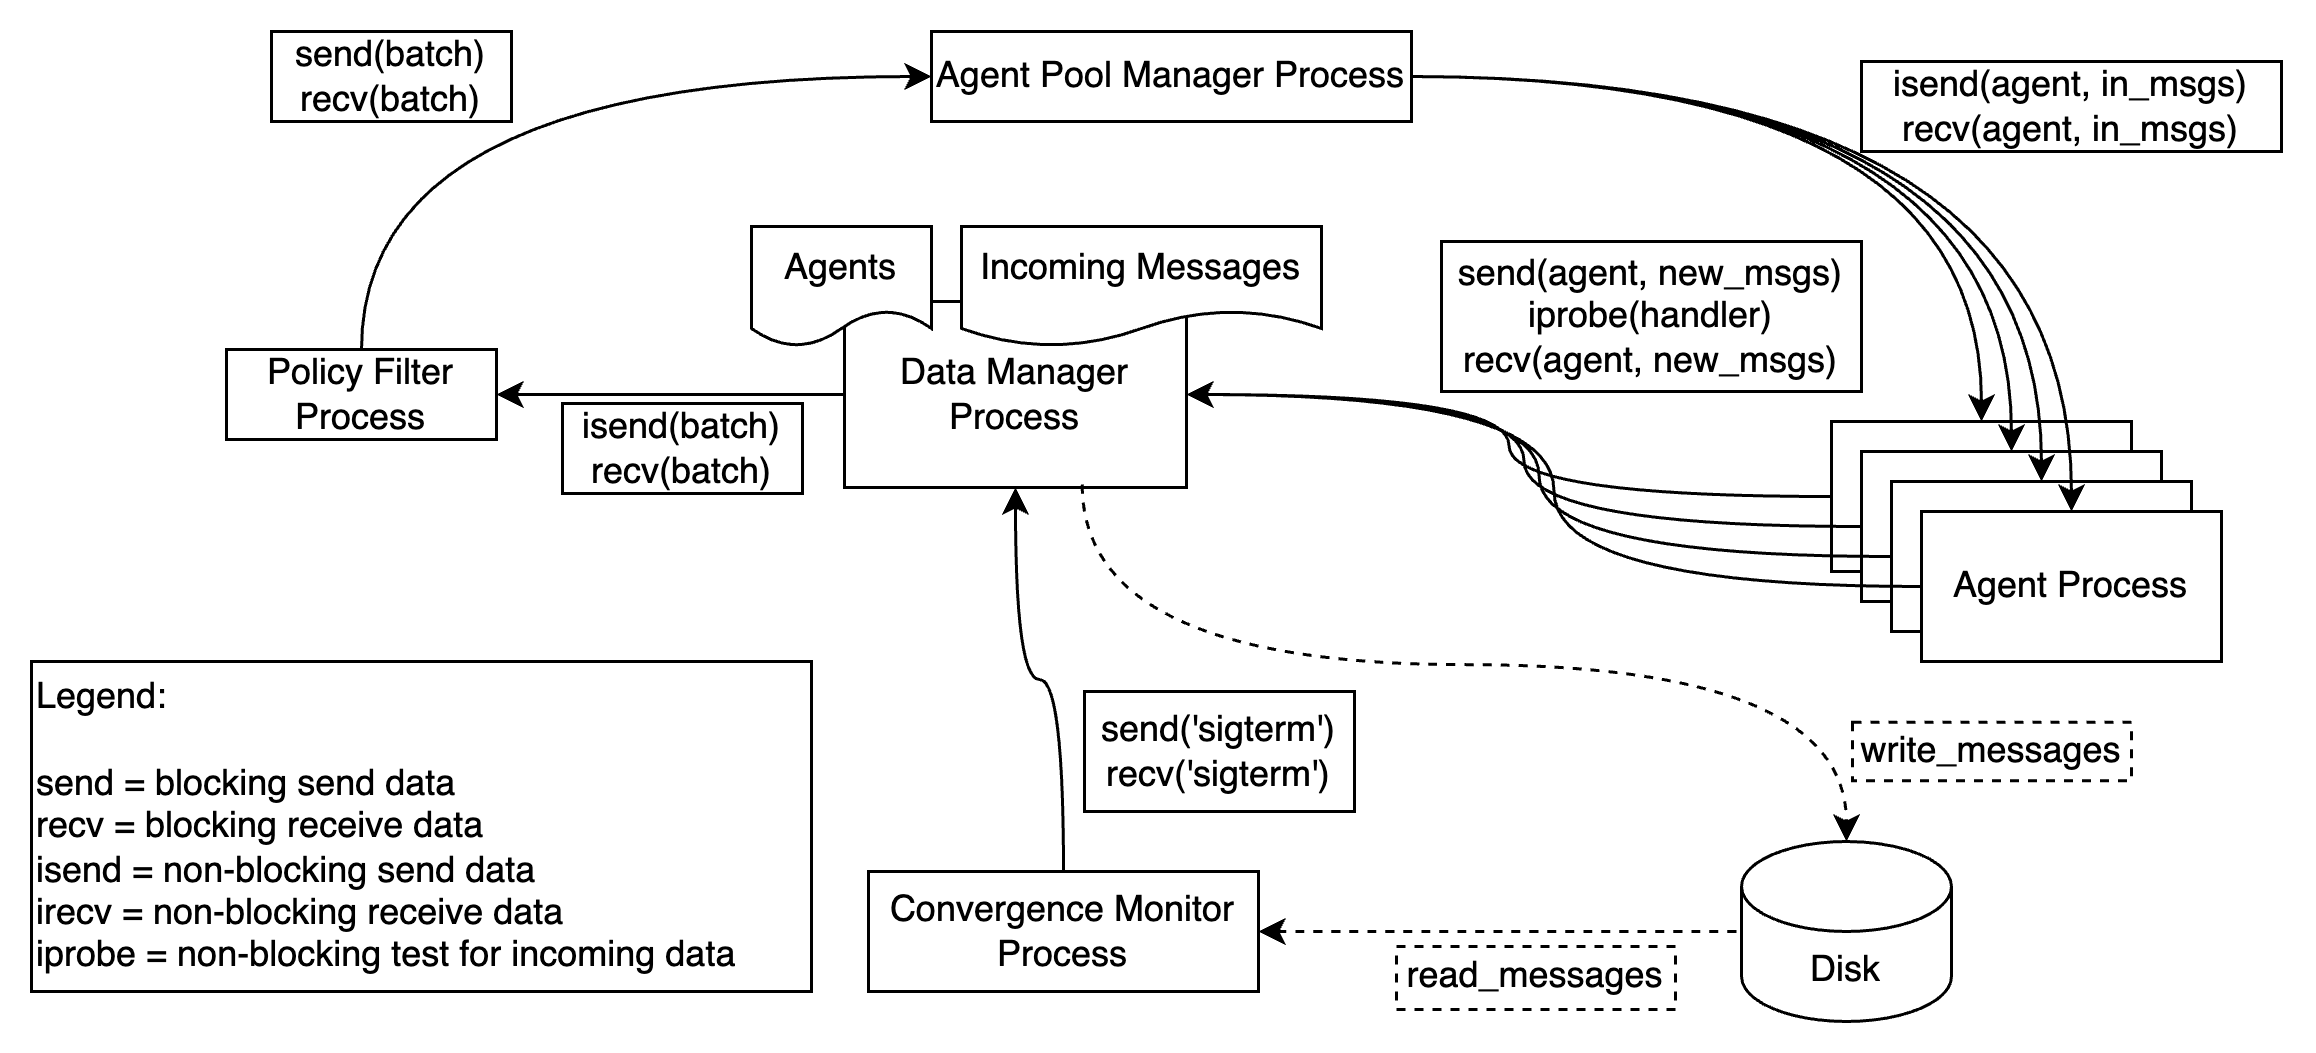

The diagram above was exported from draw.io. Its source (the exported page's mxGraphModel, read from the mxfile embedded in the PNG):
<mxGraphModel dx="884" dy="420" grid="0" gridSize="10" guides="1" tooltips="1" connect="1" arrows="1" fold="1" page="1" pageScale="1" pageWidth="827" pageHeight="1169" math="0" shadow="0">
  <root>
    <mxCell id="0" />
    <mxCell id="1" parent="0" />
    <mxCell id="SfgH0fAYp_307tqknTJ0-2" value="Policy Filter Process" style="rounded=0;whiteSpace=wrap;html=1;" parent="1" vertex="1">
      <mxGeometry x="85" y="266" width="90" height="30" as="geometry" />
    </mxCell>
    <mxCell id="SfgH0fAYp_307tqknTJ0-3" value="Data Manager Process" style="rounded=0;whiteSpace=wrap;html=1;" parent="1" vertex="1">
      <mxGeometry x="291" y="250" width="114" height="62" as="geometry" />
    </mxCell>
    <mxCell id="SfgH0fAYp_307tqknTJ0-4" value="" style="rounded=0;whiteSpace=wrap;html=1;" parent="1" vertex="1">
      <mxGeometry x="620" y="290" width="100" height="50" as="geometry" />
    </mxCell>
    <mxCell id="SfgH0fAYp_307tqknTJ0-5" value="" style="rounded=0;whiteSpace=wrap;html=1;" parent="1" vertex="1">
      <mxGeometry x="630" y="300" width="100" height="50" as="geometry" />
    </mxCell>
    <mxCell id="SfgH0fAYp_307tqknTJ0-6" value="" style="rounded=0;whiteSpace=wrap;html=1;" parent="1" vertex="1">
      <mxGeometry x="640" y="310" width="100" height="50" as="geometry" />
    </mxCell>
    <mxCell id="SfgH0fAYp_307tqknTJ0-7" value="Agent Process" style="rounded=0;whiteSpace=wrap;html=1;" parent="1" vertex="1">
      <mxGeometry x="650" y="320" width="100" height="50" as="geometry" />
    </mxCell>
    <mxCell id="SfgH0fAYp_307tqknTJ0-8" value="Agent Pool Manager Process" style="rounded=0;whiteSpace=wrap;html=1;" parent="1" vertex="1">
      <mxGeometry x="320" y="160" width="160" height="30" as="geometry" />
    </mxCell>
    <mxCell id="SfgH0fAYp_307tqknTJ0-9" value="Convergence Monitor Process" style="rounded=0;whiteSpace=wrap;html=1;" parent="1" vertex="1">
      <mxGeometry x="299" y="440" width="130" height="40" as="geometry" />
    </mxCell>
    <mxCell id="SfgH0fAYp_307tqknTJ0-10" value="Disk" style="shape=cylinder3;whiteSpace=wrap;html=1;boundedLbl=1;backgroundOutline=1;size=15;" parent="1" vertex="1">
      <mxGeometry x="590" y="430" width="70" height="60" as="geometry" />
    </mxCell>
    <mxCell id="SfgH0fAYp_307tqknTJ0-14" value="Agents" style="shape=document;whiteSpace=wrap;html=1;boundedLbl=1;" parent="1" vertex="1">
      <mxGeometry x="260" y="225" width="60" height="40" as="geometry" />
    </mxCell>
    <mxCell id="SfgH0fAYp_307tqknTJ0-15" value="Incoming Messages" style="shape=document;whiteSpace=wrap;html=1;boundedLbl=1;" parent="1" vertex="1">
      <mxGeometry x="330" y="225" width="120" height="40" as="geometry" />
    </mxCell>
    <mxCell id="SfgH0fAYp_307tqknTJ0-16" value="" style="endArrow=classic;html=1;rounded=0;exitX=0;exitY=0.5;exitDx=0;exitDy=0;entryX=1;entryY=0.5;entryDx=0;entryDy=0;edgeStyle=orthogonalEdgeStyle;curved=1;" parent="1" source="SfgH0fAYp_307tqknTJ0-3" target="SfgH0fAYp_307tqknTJ0-2" edge="1">
      <mxGeometry width="50" height="50" relative="1" as="geometry">
        <mxPoint x="350" y="390" as="sourcePoint" />
        <mxPoint x="220" y="300" as="targetPoint" />
      </mxGeometry>
    </mxCell>
    <mxCell id="SfgH0fAYp_307tqknTJ0-17" value="" style="endArrow=classic;html=1;rounded=0;exitX=0.5;exitY=0;exitDx=0;exitDy=0;entryX=0;entryY=0.5;entryDx=0;entryDy=0;edgeStyle=orthogonalEdgeStyle;curved=1;" parent="1" source="SfgH0fAYp_307tqknTJ0-2" target="SfgH0fAYp_307tqknTJ0-8" edge="1">
      <mxGeometry width="50" height="50" relative="1" as="geometry">
        <mxPoint x="324" y="159.45000000000002" as="sourcePoint" />
        <mxPoint x="140" y="103.45000000000002" as="targetPoint" />
      </mxGeometry>
    </mxCell>
    <mxCell id="SfgH0fAYp_307tqknTJ0-18" value="" style="endArrow=classic;html=1;rounded=0;exitX=1;exitY=0.5;exitDx=0;exitDy=0;edgeStyle=orthogonalEdgeStyle;curved=1;" parent="1" source="SfgH0fAYp_307tqknTJ0-8" target="SfgH0fAYp_307tqknTJ0-7" edge="1">
      <mxGeometry width="50" height="50" relative="1" as="geometry">
        <mxPoint x="480" y="131" as="sourcePoint" />
        <mxPoint x="642" y="60" as="targetPoint" />
      </mxGeometry>
    </mxCell>
    <mxCell id="SfgH0fAYp_307tqknTJ0-19" value="" style="endArrow=classic;html=1;rounded=0;exitX=1;exitY=0.5;exitDx=0;exitDy=0;edgeStyle=orthogonalEdgeStyle;curved=1;entryX=0.5;entryY=0;entryDx=0;entryDy=0;" parent="1" source="SfgH0fAYp_307tqknTJ0-8" target="SfgH0fAYp_307tqknTJ0-4" edge="1">
      <mxGeometry width="50" height="50" relative="1" as="geometry">
        <mxPoint x="490" y="185" as="sourcePoint" />
        <mxPoint x="700" y="265" as="targetPoint" />
      </mxGeometry>
    </mxCell>
    <mxCell id="SfgH0fAYp_307tqknTJ0-20" value="" style="endArrow=classic;html=1;rounded=0;exitX=1;exitY=0.5;exitDx=0;exitDy=0;edgeStyle=orthogonalEdgeStyle;curved=1;entryX=0.5;entryY=0;entryDx=0;entryDy=0;" parent="1" source="SfgH0fAYp_307tqknTJ0-8" target="SfgH0fAYp_307tqknTJ0-5" edge="1">
      <mxGeometry width="50" height="50" relative="1" as="geometry">
        <mxPoint x="490" y="185" as="sourcePoint" />
        <mxPoint x="670" y="235" as="targetPoint" />
      </mxGeometry>
    </mxCell>
    <mxCell id="SfgH0fAYp_307tqknTJ0-21" value="" style="endArrow=classic;html=1;rounded=0;exitX=1;exitY=0.5;exitDx=0;exitDy=0;edgeStyle=orthogonalEdgeStyle;curved=1;entryX=0.5;entryY=0;entryDx=0;entryDy=0;" parent="1" source="SfgH0fAYp_307tqknTJ0-8" target="SfgH0fAYp_307tqknTJ0-6" edge="1">
      <mxGeometry width="50" height="50" relative="1" as="geometry">
        <mxPoint x="490" y="185" as="sourcePoint" />
        <mxPoint x="680" y="245" as="targetPoint" />
      </mxGeometry>
    </mxCell>
    <mxCell id="SfgH0fAYp_307tqknTJ0-22" value="isend(agent, in_msgs)&lt;div&gt;recv(agent, in_msgs)&lt;/div&gt;" style="text;html=1;align=center;verticalAlign=middle;whiteSpace=wrap;rounded=0;strokeColor=default;" parent="1" vertex="1">
      <mxGeometry x="630" y="170" width="140" height="30" as="geometry" />
    </mxCell>
    <mxCell id="SfgH0fAYp_307tqknTJ0-23" value="send(batch)&lt;div&gt;recv(batch)&lt;/div&gt;" style="text;html=1;align=center;verticalAlign=middle;whiteSpace=wrap;rounded=0;strokeColor=default;" parent="1" vertex="1">
      <mxGeometry x="100" y="160" width="80" height="30" as="geometry" />
    </mxCell>
    <mxCell id="SfgH0fAYp_307tqknTJ0-24" value="isend(batch)&lt;div&gt;recv(batch)&lt;/div&gt;" style="text;html=1;align=center;verticalAlign=middle;whiteSpace=wrap;rounded=0;strokeColor=default;" parent="1" vertex="1">
      <mxGeometry x="197" y="284" width="80" height="30" as="geometry" />
    </mxCell>
    <mxCell id="SfgH0fAYp_307tqknTJ0-25" value="Legend:&lt;div&gt;&lt;div&gt;&lt;br&gt;&lt;/div&gt;&lt;div&gt;send = blocking send data&lt;/div&gt;&lt;div&gt;recv = blocking receive data&lt;/div&gt;&lt;div&gt;&lt;div&gt;isend = non-blocking send data&lt;/div&gt;&lt;div&gt;irecv = non-blocking receive data&lt;/div&gt;&lt;/div&gt;&lt;div&gt;iprobe = non-blocking test for incoming data&lt;/div&gt;&lt;/div&gt;" style="text;html=1;align=left;verticalAlign=middle;whiteSpace=wrap;rounded=0;strokeColor=default;" parent="1" vertex="1">
      <mxGeometry x="20" y="370" width="260" height="110" as="geometry" />
    </mxCell>
    <mxCell id="SfgH0fAYp_307tqknTJ0-26" value="" style="endArrow=none;html=1;rounded=0;exitX=1;exitY=0.5;exitDx=0;exitDy=0;entryX=0;entryY=0.5;entryDx=0;entryDy=0;entryPerimeter=0;edgeStyle=orthogonalEdgeStyle;curved=1;dashed=1;startArrow=classic;startFill=1;endFill=0;" parent="1" source="SfgH0fAYp_307tqknTJ0-9" target="SfgH0fAYp_307tqknTJ0-10" edge="1">
      <mxGeometry width="50" height="50" relative="1" as="geometry">
        <mxPoint x="534" y="566" as="sourcePoint" />
        <mxPoint x="350" y="510" as="targetPoint" />
      </mxGeometry>
    </mxCell>
    <mxCell id="SfgH0fAYp_307tqknTJ0-27" value="" style="endArrow=classic;html=1;rounded=0;exitX=0.695;exitY=0.984;exitDx=0;exitDy=0;entryX=0.5;entryY=0;entryDx=0;entryDy=0;entryPerimeter=0;edgeStyle=orthogonalEdgeStyle;curved=1;exitPerimeter=0;dashed=1;" parent="1" source="SfgH0fAYp_307tqknTJ0-3" target="SfgH0fAYp_307tqknTJ0-10" edge="1">
      <mxGeometry width="50" height="50" relative="1" as="geometry">
        <mxPoint x="453" y="450" as="sourcePoint" />
        <mxPoint x="665" y="440" as="targetPoint" />
      </mxGeometry>
    </mxCell>
    <mxCell id="SfgH0fAYp_307tqknTJ0-29" value="" style="endArrow=classic;html=1;rounded=0;exitX=0.5;exitY=0;exitDx=0;exitDy=0;entryX=0.5;entryY=1;entryDx=0;entryDy=0;edgeStyle=orthogonalEdgeStyle;curved=1;" parent="1" source="SfgH0fAYp_307tqknTJ0-9" target="SfgH0fAYp_307tqknTJ0-3" edge="1">
      <mxGeometry width="50" height="50" relative="1" as="geometry">
        <mxPoint x="535" y="610" as="sourcePoint" />
        <mxPoint x="400" y="410" as="targetPoint" />
      </mxGeometry>
    </mxCell>
    <mxCell id="SfgH0fAYp_307tqknTJ0-31" value="" style="endArrow=classic;html=1;rounded=0;exitX=0;exitY=0.5;exitDx=0;exitDy=0;entryX=1;entryY=0.5;entryDx=0;entryDy=0;edgeStyle=orthogonalEdgeStyle;curved=1;" parent="1" source="SfgH0fAYp_307tqknTJ0-7" target="SfgH0fAYp_307tqknTJ0-3" edge="1">
      <mxGeometry width="50" height="50" relative="1" as="geometry">
        <mxPoint x="419.5" y="230" as="sourcePoint" />
        <mxPoint x="569.5" y="290" as="targetPoint" />
      </mxGeometry>
    </mxCell>
    <mxCell id="SfgH0fAYp_307tqknTJ0-32" value="" style="endArrow=classic;html=1;rounded=0;exitX=0;exitY=0.5;exitDx=0;exitDy=0;entryX=1;entryY=0.5;entryDx=0;entryDy=0;edgeStyle=orthogonalEdgeStyle;curved=1;" parent="1" source="SfgH0fAYp_307tqknTJ0-6" target="SfgH0fAYp_307tqknTJ0-3" edge="1">
      <mxGeometry width="50" height="50" relative="1" as="geometry">
        <mxPoint x="595" y="255" as="sourcePoint" />
        <mxPoint x="400" y="240" as="targetPoint" />
      </mxGeometry>
    </mxCell>
    <mxCell id="SfgH0fAYp_307tqknTJ0-33" value="" style="endArrow=classic;html=1;rounded=0;exitX=0;exitY=0.5;exitDx=0;exitDy=0;edgeStyle=orthogonalEdgeStyle;curved=1;entryX=1;entryY=0.5;entryDx=0;entryDy=0;" parent="1" source="SfgH0fAYp_307tqknTJ0-5" target="SfgH0fAYp_307tqknTJ0-3" edge="1">
      <mxGeometry width="50" height="50" relative="1" as="geometry">
        <mxPoint x="630" y="239" as="sourcePoint" />
        <mxPoint x="480" y="350" as="targetPoint" />
      </mxGeometry>
    </mxCell>
    <mxCell id="SfgH0fAYp_307tqknTJ0-34" value="" style="endArrow=classic;html=1;rounded=0;edgeStyle=orthogonalEdgeStyle;curved=1;entryX=1;entryY=0.5;entryDx=0;entryDy=0;exitX=0;exitY=0.5;exitDx=0;exitDy=0;" parent="1" source="SfgH0fAYp_307tqknTJ0-4" target="SfgH0fAYp_307tqknTJ0-3" edge="1">
      <mxGeometry width="50" height="50" relative="1" as="geometry">
        <mxPoint x="610" y="310" as="sourcePoint" />
        <mxPoint x="430" y="255" as="targetPoint" />
      </mxGeometry>
    </mxCell>
    <mxCell id="SfgH0fAYp_307tqknTJ0-35" value="send(agent, new_msgs)&lt;div&gt;iprobe(handler)&lt;br&gt;&lt;div&gt;recv(agent, new_msgs)&lt;/div&gt;&lt;/div&gt;" style="text;html=1;align=center;verticalAlign=middle;whiteSpace=wrap;rounded=0;strokeColor=default;" parent="1" vertex="1">
      <mxGeometry x="490" y="230" width="140" height="50" as="geometry" />
    </mxCell>
    <mxCell id="SfgH0fAYp_307tqknTJ0-40" value="send('sigterm')&lt;div&gt;recv('sigterm')&lt;/div&gt;" style="text;html=1;align=center;verticalAlign=middle;whiteSpace=wrap;rounded=0;strokeColor=default;" parent="1" vertex="1">
      <mxGeometry x="371" y="380" width="90" height="40" as="geometry" />
    </mxCell>
    <mxCell id="SfgH0fAYp_307tqknTJ0-42" value="read_messages" style="text;html=1;align=center;verticalAlign=middle;whiteSpace=wrap;rounded=0;strokeColor=default;dashed=1;" parent="1" vertex="1">
      <mxGeometry x="475" y="465" width="93" height="21" as="geometry" />
    </mxCell>
    <mxCell id="SfgH0fAYp_307tqknTJ0-43" value="write_messages" style="text;html=1;align=center;verticalAlign=middle;whiteSpace=wrap;rounded=0;strokeColor=default;dashed=1;" parent="1" vertex="1">
      <mxGeometry x="627" y="390.25" width="93" height="19.5" as="geometry" />
    </mxCell>
  </root>
</mxGraphModel>